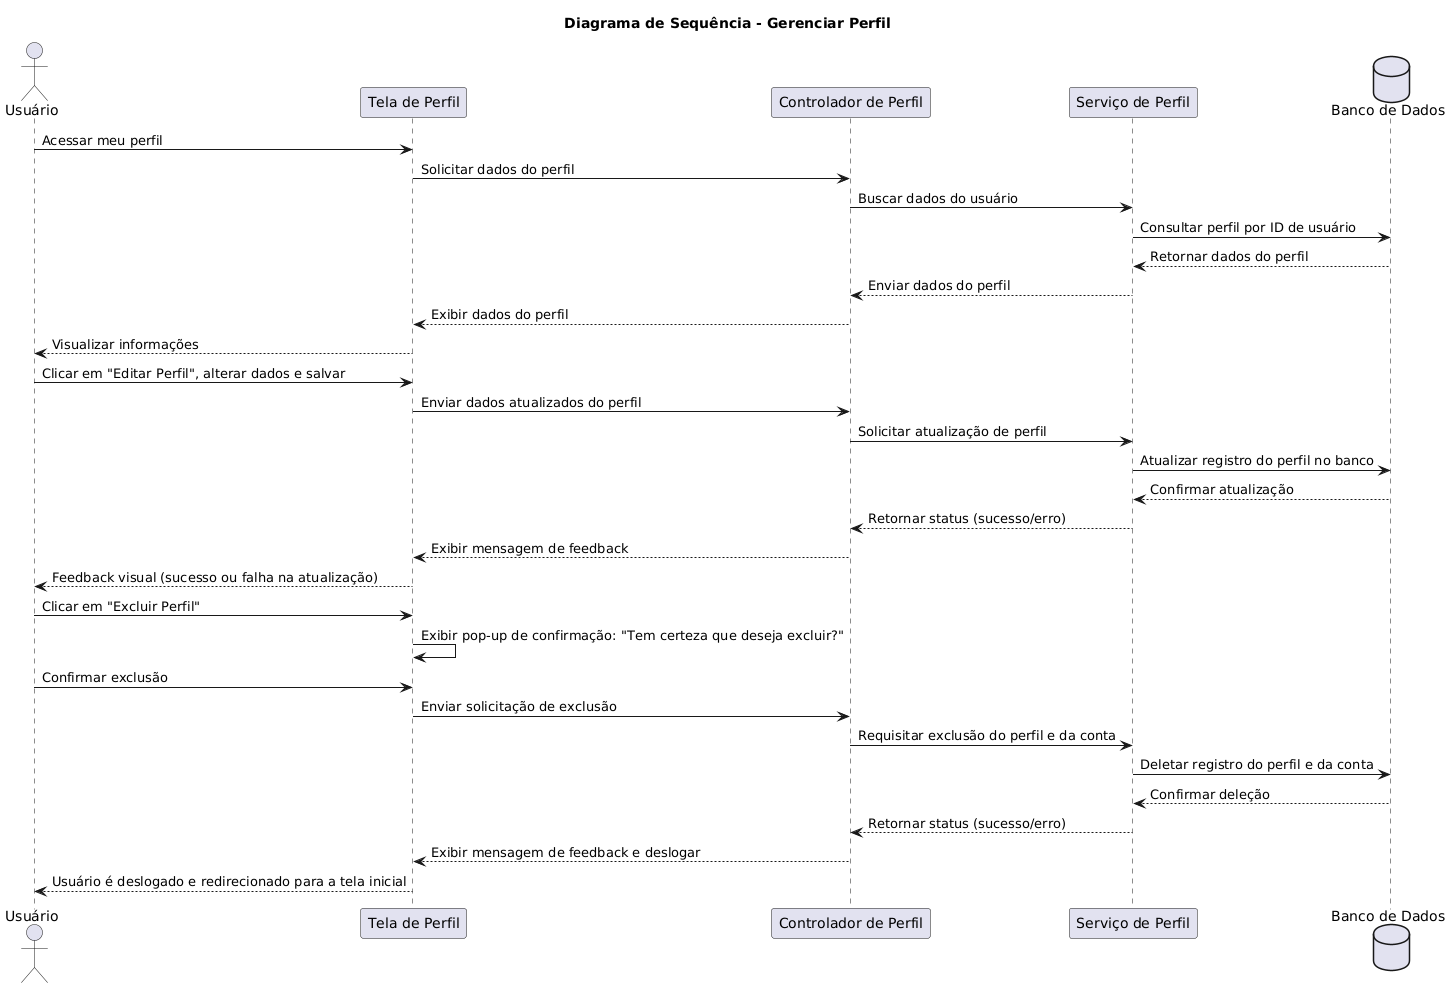

The diagram above was rendered by PlantUML. Its source (embedded in the PNG):
@startuml
title Diagrama de Sequência - Gerenciar Perfil

actor "Usuário" as User
participant "Tela de Perfil" as UI
participant "Controlador de Perfil" as Controller
participant "Serviço de Perfil" as Service
database "Banco de Dados" as DB

box "Visualizar Perfil"
    User -> UI: Acessar meu perfil
    UI -> Controller: Solicitar dados do perfil
    Controller -> Service: Buscar dados do usuário
    Service -> DB: Consultar perfil por ID de usuário
    DB --> Service: Retornar dados do perfil
    Service --> Controller: Enviar dados do perfil
    Controller --> UI: Exibir dados do perfil
    UI --> User: Visualizar informações
end box

box "Atualizar Perfil"
    User -> UI: Clicar em "Editar Perfil", alterar dados e salvar
    UI -> Controller: Enviar dados atualizados do perfil
    Controller -> Service: Solicitar atualização de perfil
    Service -> DB: Atualizar registro do perfil no banco
    DB --> Service: Confirmar atualização
    Service --> Controller: Retornar status (sucesso/erro)
    Controller --> UI: Exibir mensagem de feedback
    UI --> User: Feedback visual (sucesso ou falha na atualização)
end box

box "Excluir Perfil"
    User -> UI: Clicar em "Excluir Perfil"
    UI -> UI: Exibir pop-up de confirmação: "Tem certeza que deseja excluir?"
    User -> UI: Confirmar exclusão
    UI -> Controller: Enviar solicitação de exclusão
    Controller -> Service: Requisitar exclusão do perfil e da conta
    Service -> DB: Deletar registro do perfil e da conta
    DB --> Service: Confirmar deleção
    Service --> Controller: Retornar status (sucesso/erro)
    Controller --> UI: Exibir mensagem de feedback e deslogar
    UI --> User: Usuário é deslogado e redirecionado para a tela inicial
end box
@enduml